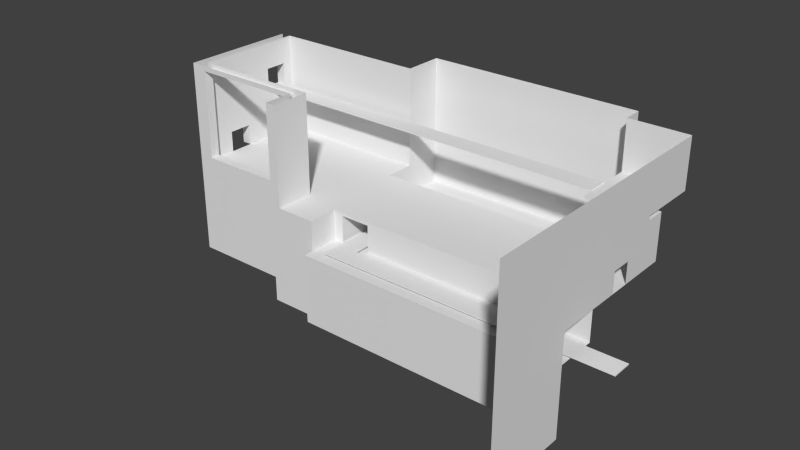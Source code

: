 # Source: Blockout_R2.blend  (saved by Blender 2.76.0; exported with 4.5.12 LTS)
import bpy
from mathutils import Matrix  # noqa: F401  (used for matrix-valued properties, if any)

bpy.ops.wm.read_factory_settings(use_empty=True)
scene = bpy.context.scene
scene.name = 'Scene'

# ---- collections
col_collection_1 = bpy.data.collections.new('Collection 1'); scene.collection.children.link(col_collection_1)

# ---- world
world_world = bpy.data.worlds.new('World'); scene.world = world_world
world_world.color = (0.05088, 0.05088, 0.05088)
world_world.use_sun_shadow = False
world_world.sun_shadow_jitter_overblur = 0.0
world_world.cycles.sampling_method = 'MANUAL'
world_world.cycles.sample_map_resolution = 256

# ---- meshes
me_plane_004 = bpy.data.meshes.new('Plane.004')
me_plane_004.from_pydata([(16.0, -2.0, -2.8), (38.0, -2.0, -2.8), (16.0, 0.0, -2.8), (38.0, 0.0, -2.8), (20.5, -13.0, -2.8), (18.5, -13.0, -2.8), (18.5, -2.0, -2.8), (20.5, -2.0, -2.8), (48.0, -15.0, -2.8), (18.5, -15.0, -2.8), (48.0, -13.0, -2.8), (20.5, -2.0, -2.7), (18.5, -2.0, -2.7), (16.0, 0.0, -2.7), (16.0, -2.0, -2.7), (38.0, 0.0, -2.7), (38.0, -2.0, -2.7), (18.5, -13.0, -2.7), (20.5, -13.0, -2.7), (18.5, -15.0, -2.7), (48.0, -15.0, -2.7), (48.0, -13.0, -2.7)], [], [(2, 6, 0), (6, 2, 7), (2, 3, 7), (1, 7, 3), (7, 5, 6), (5, 7, 4), (5, 4, 9), (4, 8, 9), (8, 4, 10), (13, 14, 12), (12, 11, 13), (13, 11, 15), (16, 15, 11), (11, 12, 17), (17, 18, 11), (17, 19, 18), (18, 19, 20), (20, 21, 18), (3, 2, 13, 15), (5, 9, 19, 17), (2, 0, 14, 13), (8, 10, 21, 20), (1, 3, 15, 16), (10, 4, 18, 21), (7, 1, 16, 11), (4, 7, 11, 18), (0, 6, 12, 14), (6, 5, 17, 12), (9, 8, 20, 19)])
_uv = me_plane_004.uv_layers.new(name='UVMap')
_uv.uv.foreach_set('vector', [0.006006, 0.9938, 0.06607, 0.9167, 0.06607, 0.9938, 0.06607, 0.9167, 0.006006, 0.9938, 0.06607, 0.8549, 0.006006, 0.9938, 0.006006, 0.3148, 0.06607, 0.8549, 0.06607, 0.3148, 0.06607, 0.8549, 0.006006, 0.3148, 0.06607, 0.8549, 0.3964, 0.9167, 0.06607, 0.9167, 0.3964, 0.9167, 0.06607, 0.8549, 0.3964, 0.8549, 0.3964, 0.9167, 0.3964, 0.8549, 0.4565, 0.9167, 0.3964, 0.8549, 0.4565, 0.006173, 0.4565, 0.9167, 0.4565, 0.006173, 0.3964, 0.8549, 0.3964, 0.006173, 0.4685, 0.006173, 0.5285, 0.006173, 0.5285, 0.08333, 0.5285, 0.08333, 0.5285, 0.1451, 0.4685, 0.006173, 0.4685, 0.006173, 0.5285, 0.1451, 0.4685, 0.6852, 0.5285, 0.6852, 0.4685, 0.6852, 0.5285, 0.1451, 0.5285, 0.1451, 0.5285, 0.08333, 0.8589, 0.08333, 0.8589, 0.08333, 0.8589, 0.1451, 0.5285, 0.1451, 0.8589, 0.08333, 0.9189, 0.08333, 0.8589, 0.1451, 0.8589, 0.1451, 0.9189, 0.08333, 0.9189, 0.9938, 0.9189, 0.9938, 0.8589, 0.9938, 0.8589, 0.1451, 0.964, 0.006173, 0.964, 0.6852, 0.961, 0.6852, 0.961, 0.006173, 0.979, 0.8981, 0.979, 0.9599, 0.976, 0.9599, 0.976, 0.8981, 0.964, 0.8457, 0.964, 0.9074, 0.961, 0.9074, 0.961, 0.8457, 0.964, 0.6975, 0.964, 0.7593, 0.961, 0.7593, 0.961, 0.6975, 0.964, 0.7716, 0.964, 0.8333, 0.961, 0.8333, 0.961, 0.7716, 0.9489, 0.006173, 0.9489, 0.8549, 0.9459, 0.8549, 0.9459, 0.006173, 0.976, 0.5463, 0.976, 0.006173, 0.979, 0.006173, 0.979, 0.5463, 0.994, 0.006173, 0.994, 0.3457, 0.991, 0.3457, 0.991, 0.006173, 0.9459, 0.9444, 0.9459, 0.8673, 0.9489, 0.8673, 0.9489, 0.9444, 0.979, 0.5586, 0.979, 0.8981, 0.976, 0.8981, 0.976, 0.5586, 0.9309, 0.9167, 0.9309, 0.006173, 0.9339, 0.006173, 0.9339, 0.9167])
me_plane_004.use_remesh_preserve_volume = False
me_plane_004.use_remesh_preserve_attributes = False
me_plane_004.use_mirror_vertex_groups = False
me_plane_004.update()
me_plane = bpy.data.meshes.new('Plane')
me_plane.from_pydata([(0.0, -3.0, 5.0), (38.0, -3.0, 5.0), (0.0, -1.0, 5.0), (38.0, -1.0, 5.0), (0.0, -3.0, 5.1), (38.0, -3.0, 5.1), (0.0, -1.0, 5.1), (38.0, -1.0, 5.1)], [], [(0, 2, 3, 1), (4, 5, 7, 6), (3, 2, 6, 7), (0, 1, 5, 4), (1, 3, 7, 5), (2, 0, 4, 6)])
_uv = me_plane.uv_layers.new(name='UVMap')
_uv.uv.foreach_set('vector', [0.3492, 0.9948, 0.03175, 0.9948, 0.03175, 0.005208, 0.3492, 0.005208, 0.4127, 0.9948, 0.4127, 0.005208, 0.7302, 0.005208, 0.7302, 0.9948, 0.8095, 0.005208, 0.8095, 0.9948, 0.7937, 0.9948, 0.7936, 0.005208, 0.873, 0.9948, 0.873, 0.005208, 0.8889, 0.005208, 0.8889, 0.9948, 0.9683, 0.005208, 0.9683, 0.05729, 0.9524, 0.05729, 0.9524, 0.005208, 0.9683, 0.06771, 0.9683, 0.1198, 0.9524, 0.1198, 0.9524, 0.06771])
me_plane.use_remesh_preserve_volume = False
me_plane.use_remesh_preserve_attributes = False
me_plane.use_mirror_vertex_groups = False
me_plane.update()
me_plane_011 = bpy.data.meshes.new('Plane.011')
me_plane_011.from_pydata([(16.0, -3.0, -3.0), (38.0, -3.0, -3.0), (16.0, 4.0, -3.0), (38.0, 4.0, -3.0), (18.0, -3.0, -3.0), (21.0, -3.0, -3.0), (21.0, -12.0, -3.0), (18.0, -12.0, -3.0), (17.0, -12.0, -3.0), (17.0, -16.0, -3.0), (44.0, -16.0, -3.0), (44.0, -12.0, -3.0), (0.0, -11.0, 0.0), (13.0, -11.0, 0.0), (0.0, 0.0, 0.0), (16.0, 0.0, 0.0), (13.0, -15.0, 0.0), (17.0, -12.0, 0.0), (17.0, -15.0, 0.0), (16.0, -3.0, 0.0), (38.0, -3.0, 0.0), (38.0, -2.0, 0.0), (44.0, -2.0, 0.0), (44.0, -12.0, 0.0), (0.0, -8.7, 0.0), (0.0, -6.3, 0.0), (0.0, -11.0, 10.0), (0.0, -8.7, 2.1), (0.0, -6.3, 2.1), (0.0, 0.0, 10.0), (0.0, -1.0, 7.3), (0.0, -1.0, 5.0), (0.0, -3.3, 5.0), (0.0, -3.3, 7.3), (16.0, 0.0, 10.0), (18.0, -3.0, -0.3), (21.0, -3.0, -0.3), (18.0, -12.0, -0.3), (21.0, -12.0, -0.3), (21.0, -3.0, 0.0), (21.0, -12.0, 0.0), (17.0, -15.0, -3.0), (22.0, -12.0, 0.0), (22.0, -3.0, 0.0), (16.0, 4.0, 10.0), (38.0, 4.0, 10.0), (44.0, -2.0, 10.0), (44.0, -9.0, 0.0), (44.0, -7.0, 0.0), (44.0, -9.0, 2.1), (44.0, -7.0, 2.1), (44.0, -16.0, 0.0), (44.0, -16.0, -10.0), (17.0, -16.0, -10.0), (44.0, -25.0, -10.0), (44.0, -25.0, 10.0), (44.0, -12.0, 10.0), (17.0, -15.0, -10.0), (13.0, -15.0, -10.0), (38.0, -2.0, 4.6), (38.0, -4.0, 4.6), (44.0, -4.0, 4.6), (44.0, -2.0, 4.6), (38.0, -2.0, 5.0), (38.0, -4.0, 5.0), (44.0, -2.0, 5.0), (44.0, -4.0, 5.0), (38.0, 2.0, 5.0), (38.0, 2.0, 10.0), (44.0, 2.0, 5.0), (44.0, 2.0, 10.0), (0.5, -11.0, 9.5), (0.5, -11.0, 0.5), (11.5, -11.0, 9.5), (11.5, -11.0, 0.5), (0.5, -12.0, 9.5), (0.5, -12.0, 0.5), (11.5, -12.0, 9.5), (11.5, -12.0, 0.5), (13.0, -11.0, 10.0), (13.0, -15.0, 10.0), (12.0, -15.0, 10.0), (12.0, -15.0, 0.0), (12.0, -15.0, -10.0), (12.0, -12.0, 10.0), (12.0, -12.0, 0.0), (12.0, -12.0, -10.0), (-1.0, -12.0, 0.0), (-1.0, -12.0, 10.0), (-1.0, 0.0, 0.0), (-1.0, 0.0, 10.0), (-1.0, -1.0, 5.0), (-1.0, -3.3, 5.0), (-1.0, -1.0, 7.3), (-1.0, -3.3, 7.3), (-1.0, -6.3, 0.0), (-1.0, -8.7, 0.0), (-1.0, -8.7, 2.1), (-1.0, -6.3, 2.1), (-1.0, -12.0, -10.0)], [], [(3, 5, 1), (5, 3, 2), (4, 2, 0), (5, 2, 4), (4, 7, 5), (6, 5, 7), (37, 7, 35), (41, 8, 17), (18, 41, 17), (11, 6, 10), (25, 24, 13), (13, 19, 25), (24, 12, 13), (18, 13, 16), (17, 13, 18), (39, 19, 17), (23, 47, 20), (36, 39, 43), (13, 17, 19), (39, 17, 40), (15, 14, 19), (19, 14, 25), (12, 27, 26), (12, 24, 27), (27, 28, 26), (25, 32, 28), (25, 14, 32), (31, 32, 14), (29, 33, 30), (30, 31, 29), (14, 29, 31), (29, 26, 33), (33, 28, 32), (26, 28, 33), (29, 14, 34), (14, 15, 34), (15, 19, 0), (43, 39, 40), (40, 38, 42), (0, 19, 4), (19, 35, 4), (19, 39, 35), (39, 36, 35), (8, 7, 17), (37, 17, 7), (40, 17, 37), (38, 40, 37), (4, 35, 7), (5, 38, 36), (5, 6, 38), (37, 35, 38), (35, 36, 38), (8, 41, 7), (6, 7, 41), (41, 9, 6), (10, 6, 9), (40, 42, 43), (38, 6, 42), (39, 43, 5), (6, 11, 42), (11, 23, 42), (5, 43, 1), (20, 1, 43), (43, 42, 20), (42, 23, 20), (47, 48, 20), (2, 15, 0), (15, 2, 34), (44, 34, 2), (44, 2, 45), (20, 21, 1), (1, 21, 3), (48, 22, 20), (20, 22, 21), (50, 49, 56), (49, 47, 23), (49, 23, 56), (23, 51, 56), (56, 51, 55), (10, 52, 54), (51, 10, 54), (51, 54, 55), (9, 53, 10), (52, 10, 53), (9, 41, 57), (9, 57, 53), (58, 57, 41), (18, 16, 41), (58, 41, 16), (21, 62, 59), (21, 22, 62), (59, 62, 60), (61, 60, 62), (2, 3, 45), (59, 60, 64), (59, 64, 63), (21, 59, 3), (60, 66, 64), (60, 61, 66), (63, 67, 59), (59, 67, 3), (45, 3, 67), (68, 45, 67), (68, 67, 70), (69, 70, 67), (67, 63, 69), (69, 63, 65), (63, 64, 65), (66, 65, 64), (46, 70, 69), (65, 46, 69), (65, 66, 46), (46, 66, 56), (62, 22, 61), (50, 61, 22), (48, 50, 22), (61, 50, 66), (50, 56, 66), (90, 89, 91), (91, 89, 92), (92, 89, 95), (98, 92, 95), (92, 98, 94), (93, 90, 91), (94, 90, 93), (94, 88, 90), (94, 98, 88), (97, 88, 98), (97, 96, 87), (97, 87, 88), (93, 91, 30), (30, 91, 31), (31, 91, 32), (91, 92, 32), (93, 30, 94), (30, 33, 94), (32, 94, 33), (94, 32, 92), (97, 27, 24), (97, 24, 96), (98, 95, 28), (28, 95, 25), (98, 28, 97), (28, 27, 97), (71, 75, 76), (76, 72, 71), (72, 12, 26), (71, 72, 26), (77, 73, 74), (74, 78, 77), (13, 74, 73), (73, 79, 13), (84, 77, 78), (78, 85, 84), (81, 84, 85), (85, 82, 81), (80, 81, 82), (82, 16, 80), (79, 80, 16), (13, 79, 16), (16, 82, 83), (16, 83, 58), (82, 85, 86), (82, 86, 83), (72, 76, 74), (78, 74, 76), (12, 74, 13), (72, 74, 12), (75, 71, 73), (73, 77, 75), (88, 87, 75), (76, 75, 87), (75, 77, 88), (77, 84, 88), (79, 73, 26), (26, 73, 71), (76, 87, 78), (78, 87, 85), (87, 99, 85), (86, 85, 99)])
_uv = me_plane_011.uv_layers.new(name='UVMap')
_uv.uv.foreach_set('vector', [0.515, 0.09273, 0.4161, 0.336, 0.4161, 0.09273, 0.4161, 0.336, 0.515, 0.09273, 0.515, 0.4076, 0.4161, 0.3789, 0.515, 0.4076, 0.4161, 0.4076, 0.4161, 0.336, 0.515, 0.4076, 0.4161, 0.3789, 0.4161, 0.3789, 0.2889, 0.3789, 0.4161, 0.336, 0.2889, 0.336, 0.4161, 0.336, 0.2889, 0.3789, 0.4709, 0.8214, 0.509, 0.8214, 0.4709, 0.9502, 0.7682, 0.5781, 0.7682, 0.6211, 0.7258, 0.6211, 0.7258, 0.5781, 0.7682, 0.5781, 0.7258, 0.6211, 0.2889, 0.006869, 0.2889, 0.336, 0.2323, 0.006869, 0.1297, 0.6365, 0.09582, 0.6365, 0.06331, 0.4505, 0.06331, 0.4505, 0.1764, 0.4076, 0.1297, 0.6365, 0.09582, 0.6365, 0.06331, 0.6365, 0.06331, 0.4505, 0.006783, 0.3932, 0.06331, 0.4505, 0.006783, 0.4505, 0.04918, 0.3932, 0.06331, 0.4505, 0.006783, 0.3932, 0.1764, 0.336, 0.1764, 0.4076, 0.04918, 0.3932, 0.04918, 0.006869, 0.09158, 0.006869, 0.1764, 0.09273, 0.1659, 0.8935, 0.1617, 0.8935, 0.1617, 0.8792, 0.06331, 0.4505, 0.04918, 0.3932, 0.1764, 0.4076, 0.1764, 0.336, 0.04918, 0.3932, 0.04918, 0.336, 0.2188, 0.4076, 0.2188, 0.6365, 0.1764, 0.4076, 0.1764, 0.4076, 0.2188, 0.6365, 0.1297, 0.6365, 0.7258, 0.5644, 0.7555, 0.5315, 0.8672, 0.5644, 0.7258, 0.5644, 0.7258, 0.5315, 0.7555, 0.5315, 0.7555, 0.5315, 0.7555, 0.4971, 0.8672, 0.5644, 0.7258, 0.4971, 0.7965, 0.4542, 0.7555, 0.4971, 0.7258, 0.4971, 0.7258, 0.407, 0.7965, 0.4542, 0.7965, 0.4213, 0.7965, 0.4542, 0.7258, 0.407, 0.8672, 0.407, 0.829, 0.4542, 0.829, 0.4213, 0.829, 0.4213, 0.7965, 0.4213, 0.8672, 0.407, 0.7258, 0.407, 0.8672, 0.407, 0.7965, 0.4213, 0.8672, 0.407, 0.8672, 0.5644, 0.829, 0.4542, 0.829, 0.4542, 0.7555, 0.4971, 0.7965, 0.4542, 0.8672, 0.5644, 0.7555, 0.4971, 0.829, 0.4542, 0.6699, 0.8643, 0.5285, 0.8643, 0.6699, 0.6354, 0.5285, 0.8643, 0.5285, 0.6354, 0.6699, 0.6354, 0.8949, 0.3497, 0.9373, 0.3497, 0.9373, 0.3927, 0.1764, 0.3217, 0.1764, 0.336, 0.04918, 0.336, 0.9932, 0.5358, 0.989, 0.5358, 0.9932, 0.5215, 0.2041, 0.9651, 0.1617, 0.9651, 0.2041, 0.9365, 0.1617, 0.9651, 0.1659, 0.9365, 0.2041, 0.9365, 0.1617, 0.9651, 0.1617, 0.8935, 0.1659, 0.9365, 0.1617, 0.8935, 0.1659, 0.8935, 0.1659, 0.9365, 0.9508, 0.593, 0.9508, 0.5787, 0.9932, 0.593, 0.989, 0.5787, 0.9932, 0.593, 0.9508, 0.5787, 0.9932, 0.5358, 0.9932, 0.593, 0.989, 0.5787, 0.989, 0.5358, 0.9932, 0.5358, 0.989, 0.5787, 0.509, 0.9502, 0.4709, 0.9502, 0.509, 0.8214, 0.8002, 0.8351, 0.762, 0.9639, 0.762, 0.8351, 0.8002, 0.8351, 0.8002, 0.9639, 0.762, 0.9639, 0.4149, 0.9502, 0.4149, 0.8214, 0.4573, 0.9502, 0.4149, 0.8214, 0.4573, 0.8214, 0.4573, 0.9502, 0.2889, 0.3932, 0.2465, 0.3932, 0.2889, 0.3789, 0.2889, 0.336, 0.2889, 0.3789, 0.2465, 0.3932, 0.2465, 0.3932, 0.2323, 0.3932, 0.2889, 0.336, 0.2323, 0.006869, 0.2889, 0.336, 0.2323, 0.3932, 0.04918, 0.336, 0.04918, 0.3217, 0.1764, 0.3217, 0.989, 0.5358, 0.9508, 0.5358, 0.9932, 0.5215, 0.1617, 0.8935, 0.1617, 0.8792, 0.2041, 0.8935, 0.9508, 0.5358, 0.9508, 0.2066, 0.9932, 0.5215, 0.9508, 0.2066, 0.9932, 0.2066, 0.9932, 0.5215, 0.2041, 0.8935, 0.1617, 0.8792, 0.2041, 0.6503, 0.1617, 0.6503, 0.2041, 0.6503, 0.1617, 0.8792, 0.1764, 0.3217, 0.04918, 0.3217, 0.1764, 0.09273, 0.04918, 0.3217, 0.04918, 0.006869, 0.1764, 0.09273, 0.09158, 0.006869, 0.1198, 0.006869, 0.1764, 0.09273, 0.8383, 0.3927, 0.8949, 0.3497, 0.9373, 0.3927, 0.8949, 0.3497, 0.8383, 0.3927, 0.8949, 0.2066, 0.8383, 0.2066, 0.8949, 0.2066, 0.8383, 0.3927, 0.7123, 0.3217, 0.5285, 0.3217, 0.7123, 0.006869, 0.8525, 0.15, 0.8666, 0.15, 0.8525, 0.1929, 0.8525, 0.1929, 0.8666, 0.15, 0.9514, 0.1929, 0.1198, 0.006869, 0.1905, 0.006869, 0.1764, 0.09273, 0.1764, 0.09273, 0.1905, 0.006869, 0.1905, 0.09273, 0.344, 0.5501, 0.344, 0.5787, 0.2323, 0.6216, 0.344, 0.5787, 0.3737, 0.5787, 0.3737, 0.6216, 0.344, 0.5787, 0.3737, 0.6216, 0.2323, 0.6216, 0.3737, 0.6216, 0.3737, 0.6789, 0.2323, 0.6216, 0.2323, 0.6216, 0.3737, 0.6789, 0.2323, 0.8077, 0.4161, 0.6789, 0.515, 0.6789, 0.515, 0.8077, 0.3737, 0.6789, 0.4161, 0.6789, 0.515, 0.8077, 0.3737, 0.6789, 0.515, 0.8077, 0.2323, 0.8077, 0.8248, 0.3932, 0.7258, 0.3932, 0.8248, 0.006869, 0.7258, 0.006869, 0.8248, 0.006869, 0.7258, 0.3932, 0.1317, 0.8357, 0.1458, 0.8357, 0.1458, 0.9359, 0.1317, 0.8357, 0.1458, 0.9359, 0.1317, 0.9359, 0.8949, 0.9216, 0.8383, 0.9216, 0.8383, 0.8214, 0.8383, 0.7785, 0.8949, 0.7785, 0.8383, 0.8214, 0.8949, 0.9216, 0.8383, 0.8214, 0.8949, 0.7785, 0.6834, 0.921, 0.7484, 0.8351, 0.7484, 0.921, 0.6834, 0.921, 0.6834, 0.8351, 0.7484, 0.8351, 0.03448, 0.9216, 0.03448, 0.8357, 0.06275, 0.9216, 0.06275, 0.8357, 0.06275, 0.9216, 0.03448, 0.8357, 0.5285, 0.3217, 0.5285, 0.006869, 0.7123, 0.006869, 0.8666, 0.08414, 0.8383, 0.08414, 0.8383, 0.07842, 0.8666, 0.08414, 0.8383, 0.07842, 0.8666, 0.07842, 0.8666, 0.15, 0.8666, 0.08414, 0.9514, 0.1929, 0.8137, 0.921, 0.8194, 0.8351, 0.8194, 0.921, 0.8137, 0.921, 0.8137, 0.8351, 0.8194, 0.8351, 0.8666, 0.07842, 0.9231, 0.07842, 0.8666, 0.08414, 0.8666, 0.08414, 0.9231, 0.07842, 0.9514, 0.1929, 0.9514, 0.006869, 0.9514, 0.1929, 0.9231, 0.07842, 0.9231, 0.006869, 0.9514, 0.006869, 0.9231, 0.07842, 0.4014, 0.9073, 0.3307, 0.9073, 0.4014, 0.8214, 0.3307, 0.8214, 0.4014, 0.8214, 0.3307, 0.9073, 0.3171, 0.9073, 0.2606, 0.9073, 0.3171, 0.8214, 0.3171, 0.8214, 0.2606, 0.9073, 0.2606, 0.8214, 0.2606, 0.9073, 0.2323, 0.9073, 0.2606, 0.8214, 0.2323, 0.8214, 0.2606, 0.8214, 0.2323, 0.9073, 0.2323, 0.4785, 0.2323, 0.4213, 0.303, 0.4213, 0.303, 0.4785, 0.2323, 0.4785, 0.303, 0.4213, 0.303, 0.4785, 0.303, 0.5072, 0.2323, 0.4785, 0.2323, 0.4785, 0.303, 0.5072, 0.2323, 0.6216, 0.3086, 0.4785, 0.3737, 0.4785, 0.3086, 0.5072, 0.344, 0.5501, 0.3086, 0.5072, 0.3737, 0.4785, 0.3737, 0.5501, 0.344, 0.5501, 0.3737, 0.4785, 0.3086, 0.5072, 0.344, 0.5501, 0.303, 0.5072, 0.344, 0.5501, 0.2323, 0.6216, 0.303, 0.5072, 0.006783, 0.6503, 0.1481, 0.6503, 0.07744, 0.6646, 0.07744, 0.6646, 0.1481, 0.6503, 0.07744, 0.6975, 0.07744, 0.6975, 0.1481, 0.6503, 0.1481, 0.7404, 0.1184, 0.7404, 0.07744, 0.6975, 0.1481, 0.7404, 0.07744, 0.6975, 0.1184, 0.7404, 0.04494, 0.6975, 0.04494, 0.6646, 0.006783, 0.6503, 0.07744, 0.6646, 0.04494, 0.6975, 0.006783, 0.6503, 0.04494, 0.6646, 0.04494, 0.6975, 0.006784, 0.822, 0.006783, 0.6503, 0.04494, 0.6975, 0.1184, 0.7404, 0.006784, 0.822, 0.1184, 0.7748, 0.006784, 0.822, 0.1184, 0.7404, 0.1184, 0.7748, 0.1481, 0.7748, 0.1481, 0.822, 0.1184, 0.7748, 0.1481, 0.822, 0.006784, 0.822, 0.5427, 0.8781, 0.5427, 0.911, 0.5285, 0.8781, 0.5285, 0.8781, 0.5427, 0.911, 0.5285, 0.911, 0.8095, 0.5781, 0.8236, 0.5781, 0.8095, 0.611, 0.8236, 0.5781, 0.8236, 0.611, 0.8095, 0.611, 0.8372, 0.5781, 0.8513, 0.5781, 0.8372, 0.611, 0.8513, 0.5781, 0.8513, 0.611, 0.8372, 0.611, 0.879, 0.611, 0.8649, 0.5781, 0.879, 0.5781, 0.8649, 0.5781, 0.879, 0.611, 0.8649, 0.611, 0.5562, 0.8781, 0.5704, 0.8781, 0.5704, 0.9081, 0.5562, 0.8781, 0.5704, 0.9081, 0.5562, 0.9081, 0.5981, 0.8781, 0.5981, 0.9081, 0.5839, 0.8781, 0.5839, 0.8781, 0.5981, 0.9081, 0.5839, 0.9081, 0.7818, 0.5781, 0.7959, 0.5781, 0.7818, 0.6125, 0.7959, 0.5781, 0.7959, 0.6125, 0.7818, 0.6125, 0.07631, 0.8357, 0.09045, 0.8357, 0.09045, 0.9645, 0.09045, 0.9645, 0.07631, 0.9645, 0.07631, 0.8357, 0.8177, 0.8143, 0.8248, 0.8214, 0.6834, 0.8214, 0.6905, 0.8143, 0.8177, 0.8143, 0.6834, 0.8214, 0.104, 0.8357, 0.1181, 0.8357, 0.1181, 0.9645, 0.1181, 0.9645, 0.104, 0.9645, 0.104, 0.8357, 0.8248, 0.6354, 0.8177, 0.6568, 0.6905, 0.6568, 0.6905, 0.6568, 0.6834, 0.6354, 0.8248, 0.6354, 0.5285, 0.3354, 0.5356, 0.3426, 0.5356, 0.4714, 0.5356, 0.4714, 0.5285, 0.4785, 0.5285, 0.3354, 0.9226, 0.6354, 0.965, 0.6354, 0.965, 0.7785, 0.965, 0.7785, 0.9226, 0.7785, 0.9226, 0.6354, 0.8949, 0.6354, 0.909, 0.6354, 0.909, 0.7785, 0.909, 0.7785, 0.8949, 0.7785, 0.8949, 0.6354, 0.8807, 0.407, 0.9373, 0.407, 0.9373, 0.5501, 0.8807, 0.5501, 0.8807, 0.407, 0.9373, 0.5501, 0.8949, 0.7785, 0.909, 0.7785, 0.909, 0.9216, 0.8949, 0.7785, 0.909, 0.9216, 0.8949, 0.9216, 0.9226, 0.7785, 0.965, 0.7785, 0.965, 0.9216, 0.9226, 0.7785, 0.965, 0.9216, 0.9226, 0.9216, 0.02092, 0.9931, 0.006784, 0.9931, 0.02092, 0.8357, 0.006783, 0.8357, 0.02092, 0.8357, 0.006784, 0.9931, 0.8248, 0.8214, 0.8177, 0.6568, 0.8248, 0.6354, 0.8177, 0.8143, 0.8177, 0.6568, 0.8248, 0.8214, 0.9791, 0.1643, 0.965, 0.1643, 0.965, 0.006869, 0.965, 0.006869, 0.9791, 0.006869, 0.9791, 0.1643, 0.7123, 0.3354, 0.7123, 0.4785, 0.6911, 0.3426, 0.6911, 0.4714, 0.6911, 0.3426, 0.7123, 0.4785, 0.6911, 0.3426, 0.5356, 0.3426, 0.7123, 0.3354, 0.5356, 0.3426, 0.5285, 0.3354, 0.7123, 0.3354, 0.6834, 0.6354, 0.6905, 0.6568, 0.6834, 0.8214, 0.6834, 0.8214, 0.6905, 0.6568, 0.6905, 0.8143, 0.6911, 0.4714, 0.7123, 0.4785, 0.5356, 0.4714, 0.5356, 0.4714, 0.7123, 0.4785, 0.5285, 0.4785, 0.7123, 0.4785, 0.7123, 0.6216, 0.5285, 0.4785, 0.5285, 0.6216, 0.5285, 0.4785, 0.7123, 0.6216])
me_plane_011.use_remesh_preserve_volume = False
me_plane_011.use_remesh_preserve_attributes = False
me_plane_011.use_mirror_vertex_groups = False
me_plane_011.update()

# ---- objects
ob_tractor_beam_low = bpy.data.objects.new('Tractor_Beam_Low', me_plane_004)
ob_tractor_beam_top = bpy.data.objects.new('Tractor_Beam_Top', me_plane)
ob_blockout_r2 = bpy.data.objects.new('Blockout_R2', me_plane_011)

# ---- transforms, parenting, visibility, modifiers, constraints
ob_tractor_beam_low.location = (0.0, 0.0, 0.0)
ob_tractor_beam_low.lineart.crease_threshold = 0.0
ob_tractor_beam_top.location = (0.0, 0.0, 0.0)
ob_tractor_beam_top.lineart.crease_threshold = 0.0
ob_blockout_r2.location = (0.0, 0.0, 0.0)
ob_blockout_r2.lineart.crease_threshold = 0.0

# ---- collection membership
col_collection_1.objects.link(ob_tractor_beam_low)
col_collection_1.objects.link(ob_tractor_beam_top)
col_collection_1.objects.link(ob_blockout_r2)

# ---- scene / render settings (as saved in the file)
scene.frame_start = 1; scene.frame_end = 250; scene.frame_set(194)
scene.render.engine = 'CYCLES'
scene.render.image_settings.file_format = 'JPEG'
scene.render.image_settings.quality = 100
scene.render.dither_intensity = 0.0
scene.cycles.use_denoising = False
scene.cycles.samples = 100
scene.cycles.sampling_pattern = 'TABULATED_SOBOL'
scene.cycles.light_sampling_threshold = 0.0
scene.cycles.use_adaptive_sampling = False
scene.cycles.use_light_tree = False
scene.cycles.blur_glossy = 0.0
scene.cycles.pixel_filter_type = 'GAUSSIAN'
scene.cycles.sample_clamp_indirect = 0.0
scene.view_settings.view_transform = 'Standard'
bpy.context.view_layer.update()

# ---- added for rendering (the .blend has no active camera and no usable light): camera, sun
cam_auto = bpy.data.cameras.new('AutoCamera')
cam_auto.lens = 50.0
cam_auto.sensor_width = 36.0
cam_auto.clip_end = 1000.0
ob_auto_camera = bpy.data.objects.new('AutoCamera', cam_auto)
scene.collection.objects.link(ob_auto_camera)
ob_auto_camera.location = (79.3364, -77.5036, 44.6691)
ob_auto_camera.rotation_euler = (1.09748, -7.21219e-08, 0.694738)
scene.camera = ob_auto_camera
light_auto_sun = bpy.data.lights.new('AutoSun', 'SUN')
light_auto_sun.energy = 3.0
light_auto_sun.angle = 0.0523599
ob_auto_sun = bpy.data.objects.new('AutoSun', light_auto_sun)
scene.collection.objects.link(ob_auto_sun)
ob_auto_sun.rotation_euler = (0.872665, 0.174533, 0.523599)
bpy.context.view_layer.update()
